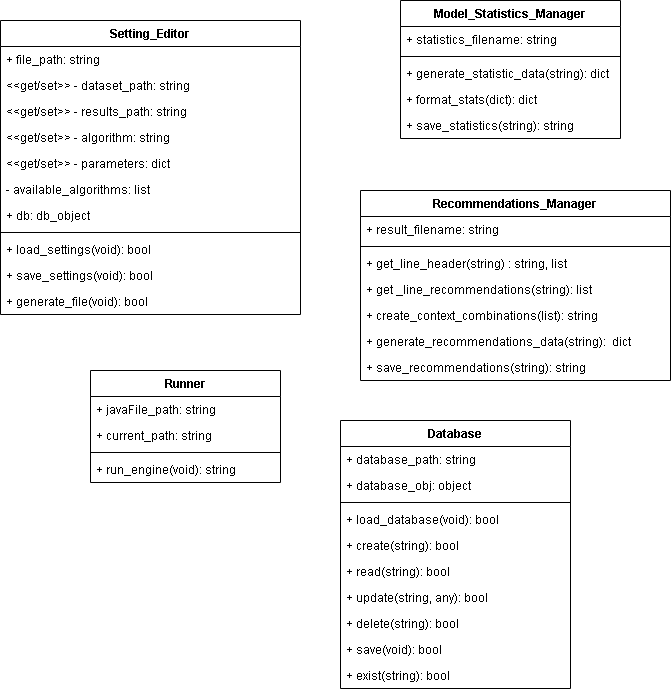

The diagram above was exported from draw.io. Its source (the exported page's mxGraphModel, read from the mxfile embedded in the PNG):
<mxGraphModel dx="605" dy="480" grid="1" gridSize="10" guides="1" tooltips="1" connect="1" arrows="1" fold="1" page="1" pageScale="1" pageWidth="827" pageHeight="1169" math="0" shadow="0">
  <root>
    <mxCell id="0" />
    <mxCell id="1" parent="0" />
    <mxCell id="7" value="Model_Statistics_Manager" style="swimlane;fontStyle=1;align=center;verticalAlign=top;childLayout=stackLayout;horizontal=1;startSize=26;horizontalStack=0;resizeParent=1;resizeParentMax=0;resizeLast=0;collapsible=1;marginBottom=0;" parent="1" vertex="1">
      <mxGeometry x="540" y="90" width="220" height="138" as="geometry" />
    </mxCell>
    <mxCell id="8" value="+ statistics_filename: string" style="text;strokeColor=none;fillColor=none;align=left;verticalAlign=top;spacingLeft=4;spacingRight=4;overflow=hidden;rotatable=0;points=[[0,0.5],[1,0.5]];portConstraint=eastwest;" parent="7" vertex="1">
      <mxGeometry y="26" width="220" height="26" as="geometry" />
    </mxCell>
    <mxCell id="9" value="" style="line;strokeWidth=1;fillColor=none;align=left;verticalAlign=middle;spacingTop=-1;spacingLeft=3;spacingRight=3;rotatable=0;labelPosition=right;points=[];portConstraint=eastwest;" parent="7" vertex="1">
      <mxGeometry y="52" width="220" height="8" as="geometry" />
    </mxCell>
    <mxCell id="10" value="+ generate_statistic_data(string): dict" style="text;strokeColor=none;fillColor=none;align=left;verticalAlign=top;spacingLeft=4;spacingRight=4;overflow=hidden;rotatable=0;points=[[0,0.5],[1,0.5]];portConstraint=eastwest;" parent="7" vertex="1">
      <mxGeometry y="60" width="220" height="26" as="geometry" />
    </mxCell>
    <mxCell id="21" value="+ format_stats(dict): dict" style="text;strokeColor=none;fillColor=none;align=left;verticalAlign=top;spacingLeft=4;spacingRight=4;overflow=hidden;rotatable=0;points=[[0,0.5],[1,0.5]];portConstraint=eastwest;" parent="7" vertex="1">
      <mxGeometry y="86" width="220" height="26" as="geometry" />
    </mxCell>
    <mxCell id="22" value="+ save_statistics(string): string" style="text;strokeColor=none;fillColor=none;align=left;verticalAlign=top;spacingLeft=4;spacingRight=4;overflow=hidden;rotatable=0;points=[[0,0.5],[1,0.5]];portConstraint=eastwest;" parent="7" vertex="1">
      <mxGeometry y="112" width="220" height="26" as="geometry" />
    </mxCell>
    <mxCell id="11" value="Recommendations_Manager" style="swimlane;fontStyle=1;align=center;verticalAlign=top;childLayout=stackLayout;horizontal=1;startSize=26;horizontalStack=0;resizeParent=1;resizeParentMax=0;resizeLast=0;collapsible=1;marginBottom=0;" parent="1" vertex="1">
      <mxGeometry x="500" y="280" width="310" height="190" as="geometry" />
    </mxCell>
    <mxCell id="12" value="+ result_filename: string" style="text;strokeColor=none;fillColor=none;align=left;verticalAlign=top;spacingLeft=4;spacingRight=4;overflow=hidden;rotatable=0;points=[[0,0.5],[1,0.5]];portConstraint=eastwest;" parent="11" vertex="1">
      <mxGeometry y="26" width="310" height="26" as="geometry" />
    </mxCell>
    <mxCell id="13" value="" style="line;strokeWidth=1;fillColor=none;align=left;verticalAlign=middle;spacingTop=-1;spacingLeft=3;spacingRight=3;rotatable=0;labelPosition=right;points=[];portConstraint=eastwest;" parent="11" vertex="1">
      <mxGeometry y="52" width="310" height="8" as="geometry" />
    </mxCell>
    <mxCell id="14" value="+ get_line_header(string) : string, list " style="text;strokeColor=none;fillColor=none;align=left;verticalAlign=top;spacingLeft=4;spacingRight=4;overflow=hidden;rotatable=0;points=[[0,0.5],[1,0.5]];portConstraint=eastwest;" parent="11" vertex="1">
      <mxGeometry y="60" width="310" height="26" as="geometry" />
    </mxCell>
    <mxCell id="23" value="+ get _line_recommendations(string): list" style="text;strokeColor=none;fillColor=none;align=left;verticalAlign=top;spacingLeft=4;spacingRight=4;overflow=hidden;rotatable=0;points=[[0,0.5],[1,0.5]];portConstraint=eastwest;" parent="11" vertex="1">
      <mxGeometry y="86" width="310" height="26" as="geometry" />
    </mxCell>
    <mxCell id="24" value="+ create_context_combinations(list): string" style="text;strokeColor=none;fillColor=none;align=left;verticalAlign=top;spacingLeft=4;spacingRight=4;overflow=hidden;rotatable=0;points=[[0,0.5],[1,0.5]];portConstraint=eastwest;" parent="11" vertex="1">
      <mxGeometry y="112" width="310" height="26" as="geometry" />
    </mxCell>
    <mxCell id="27" value="+ generate_recommendations_data(string):  dict" style="text;strokeColor=none;fillColor=none;align=left;verticalAlign=top;spacingLeft=4;spacingRight=4;overflow=hidden;rotatable=0;points=[[0,0.5],[1,0.5]];portConstraint=eastwest;" parent="11" vertex="1">
      <mxGeometry y="138" width="310" height="26" as="geometry" />
    </mxCell>
    <mxCell id="25" value="+ save_recommendations(string): string" style="text;strokeColor=none;fillColor=none;align=left;verticalAlign=top;spacingLeft=4;spacingRight=4;overflow=hidden;rotatable=0;points=[[0,0.5],[1,0.5]];portConstraint=eastwest;" parent="11" vertex="1">
      <mxGeometry y="164" width="310" height="26" as="geometry" />
    </mxCell>
    <mxCell id="2" value="Setting_Editor" style="swimlane;fontStyle=1;align=center;verticalAlign=top;childLayout=stackLayout;horizontal=1;startSize=26;horizontalStack=0;resizeParent=1;resizeParentMax=0;resizeLast=0;collapsible=1;marginBottom=0;" parent="1" vertex="1">
      <mxGeometry x="140" y="110" width="300" height="294" as="geometry" />
    </mxCell>
    <mxCell id="3" value="+ file_path: string" style="text;strokeColor=none;fillColor=none;align=left;verticalAlign=top;spacingLeft=4;spacingRight=4;overflow=hidden;rotatable=0;points=[[0,0.5],[1,0.5]];portConstraint=eastwest;" parent="2" vertex="1">
      <mxGeometry y="26" width="300" height="26" as="geometry" />
    </mxCell>
    <mxCell id="28" value="&lt;&lt;get/set&gt;&gt; - dataset_path: string" style="text;strokeColor=none;fillColor=none;align=left;verticalAlign=top;spacingLeft=4;spacingRight=4;overflow=hidden;rotatable=0;points=[[0,0.5],[1,0.5]];portConstraint=eastwest;" parent="2" vertex="1">
      <mxGeometry y="52" width="300" height="26" as="geometry" />
    </mxCell>
    <mxCell id="29" value="&lt;&lt;get/set&gt;&gt; - results_path: string" style="text;strokeColor=none;fillColor=none;align=left;verticalAlign=top;spacingLeft=4;spacingRight=4;overflow=hidden;rotatable=0;points=[[0,0.5],[1,0.5]];portConstraint=eastwest;" parent="2" vertex="1">
      <mxGeometry y="78" width="300" height="26" as="geometry" />
    </mxCell>
    <mxCell id="30" value="&lt;&lt;get/set&gt;&gt; - algorithm: string" style="text;strokeColor=none;fillColor=none;align=left;verticalAlign=top;spacingLeft=4;spacingRight=4;overflow=hidden;rotatable=0;points=[[0,0.5],[1,0.5]];portConstraint=eastwest;" parent="2" vertex="1">
      <mxGeometry y="104" width="300" height="26" as="geometry" />
    </mxCell>
    <mxCell id="33" value="&lt;&lt;get/set&gt;&gt; - parameters: dict" style="text;strokeColor=none;fillColor=none;align=left;verticalAlign=top;spacingLeft=4;spacingRight=4;overflow=hidden;rotatable=0;points=[[0,0.5],[1,0.5]];portConstraint=eastwest;" parent="2" vertex="1">
      <mxGeometry y="130" width="300" height="26" as="geometry" />
    </mxCell>
    <mxCell id="34" value="- available_algorithms: list" style="text;strokeColor=none;fillColor=none;align=left;verticalAlign=top;spacingLeft=4;spacingRight=4;overflow=hidden;rotatable=0;points=[[0,0.5],[1,0.5]];portConstraint=eastwest;" parent="2" vertex="1">
      <mxGeometry y="156" width="300" height="26" as="geometry" />
    </mxCell>
    <mxCell id="32" value="+ db: db_object" style="text;strokeColor=none;fillColor=none;align=left;verticalAlign=top;spacingLeft=4;spacingRight=4;overflow=hidden;rotatable=0;points=[[0,0.5],[1,0.5]];portConstraint=eastwest;" parent="2" vertex="1">
      <mxGeometry y="182" width="300" height="26" as="geometry" />
    </mxCell>
    <mxCell id="4" value="" style="line;strokeWidth=1;fillColor=none;align=left;verticalAlign=middle;spacingTop=-1;spacingLeft=3;spacingRight=3;rotatable=0;labelPosition=right;points=[];portConstraint=eastwest;" parent="2" vertex="1">
      <mxGeometry y="208" width="300" height="8" as="geometry" />
    </mxCell>
    <mxCell id="5" value="+ load_settings(void): bool" style="text;strokeColor=none;fillColor=none;align=left;verticalAlign=top;spacingLeft=4;spacingRight=4;overflow=hidden;rotatable=0;points=[[0,0.5],[1,0.5]];portConstraint=eastwest;" parent="2" vertex="1">
      <mxGeometry y="216" width="300" height="26" as="geometry" />
    </mxCell>
    <mxCell id="35" value="+ save_settings(void): bool" style="text;strokeColor=none;fillColor=none;align=left;verticalAlign=top;spacingLeft=4;spacingRight=4;overflow=hidden;rotatable=0;points=[[0,0.5],[1,0.5]];portConstraint=eastwest;" parent="2" vertex="1">
      <mxGeometry y="242" width="300" height="26" as="geometry" />
    </mxCell>
    <mxCell id="36" value="+ generate_file(void): bool" style="text;strokeColor=none;fillColor=none;align=left;verticalAlign=top;spacingLeft=4;spacingRight=4;overflow=hidden;rotatable=0;points=[[0,0.5],[1,0.5]];portConstraint=eastwest;" parent="2" vertex="1">
      <mxGeometry y="268" width="300" height="26" as="geometry" />
    </mxCell>
    <mxCell id="15" value="Runner" style="swimlane;fontStyle=1;align=center;verticalAlign=top;childLayout=stackLayout;horizontal=1;startSize=26;horizontalStack=0;resizeParent=1;resizeParentMax=0;resizeLast=0;collapsible=1;marginBottom=0;" parent="1" vertex="1">
      <mxGeometry x="230" y="460" width="190" height="112" as="geometry">
        <mxRectangle x="420" y="510" width="70" height="26" as="alternateBounds" />
      </mxGeometry>
    </mxCell>
    <mxCell id="16" value="+ javaFile_path: string&#10;" style="text;strokeColor=none;fillColor=none;align=left;verticalAlign=top;spacingLeft=4;spacingRight=4;overflow=hidden;rotatable=0;points=[[0,0.5],[1,0.5]];portConstraint=eastwest;" parent="15" vertex="1">
      <mxGeometry y="26" width="190" height="26" as="geometry" />
    </mxCell>
    <mxCell id="19" value="+ current_path: string&#10;" style="text;strokeColor=none;fillColor=none;align=left;verticalAlign=top;spacingLeft=4;spacingRight=4;overflow=hidden;rotatable=0;points=[[0,0.5],[1,0.5]];portConstraint=eastwest;" parent="15" vertex="1">
      <mxGeometry y="52" width="190" height="26" as="geometry" />
    </mxCell>
    <mxCell id="17" value="" style="line;strokeWidth=1;fillColor=none;align=left;verticalAlign=middle;spacingTop=-1;spacingLeft=3;spacingRight=3;rotatable=0;labelPosition=right;points=[];portConstraint=eastwest;" parent="15" vertex="1">
      <mxGeometry y="78" width="190" height="8" as="geometry" />
    </mxCell>
    <mxCell id="18" value="+ run_engine(void): string" style="text;strokeColor=none;fillColor=none;align=left;verticalAlign=top;spacingLeft=4;spacingRight=4;overflow=hidden;rotatable=0;points=[[0,0.5],[1,0.5]];portConstraint=eastwest;" parent="15" vertex="1">
      <mxGeometry y="86" width="190" height="26" as="geometry" />
    </mxCell>
    <mxCell id="37" value="Database" style="swimlane;fontStyle=1;align=center;verticalAlign=top;childLayout=stackLayout;horizontal=1;startSize=26;horizontalStack=0;resizeParent=1;resizeParentMax=0;resizeLast=0;collapsible=1;marginBottom=0;" parent="1" vertex="1">
      <mxGeometry x="480" y="510" width="230" height="268" as="geometry" />
    </mxCell>
    <mxCell id="41" value="+ database_path: string" style="text;strokeColor=none;fillColor=none;align=left;verticalAlign=top;spacingLeft=4;spacingRight=4;overflow=hidden;rotatable=0;points=[[0,0.5],[1,0.5]];portConstraint=eastwest;" parent="37" vertex="1">
      <mxGeometry y="26" width="230" height="26" as="geometry" />
    </mxCell>
    <mxCell id="38" value="+ database_obj: object" style="text;strokeColor=none;fillColor=none;align=left;verticalAlign=top;spacingLeft=4;spacingRight=4;overflow=hidden;rotatable=0;points=[[0,0.5],[1,0.5]];portConstraint=eastwest;" parent="37" vertex="1">
      <mxGeometry y="52" width="230" height="26" as="geometry" />
    </mxCell>
    <mxCell id="39" value="" style="line;strokeWidth=1;fillColor=none;align=left;verticalAlign=middle;spacingTop=-1;spacingLeft=3;spacingRight=3;rotatable=0;labelPosition=right;points=[];portConstraint=eastwest;" parent="37" vertex="1">
      <mxGeometry y="78" width="230" height="8" as="geometry" />
    </mxCell>
    <mxCell id="40" value="+ load_database(void): bool" style="text;strokeColor=none;fillColor=none;align=left;verticalAlign=top;spacingLeft=4;spacingRight=4;overflow=hidden;rotatable=0;points=[[0,0.5],[1,0.5]];portConstraint=eastwest;" parent="37" vertex="1">
      <mxGeometry y="86" width="230" height="26" as="geometry" />
    </mxCell>
    <mxCell id="47" value="+ create(string): bool" style="text;strokeColor=none;fillColor=none;align=left;verticalAlign=top;spacingLeft=4;spacingRight=4;overflow=hidden;rotatable=0;points=[[0,0.5],[1,0.5]];portConstraint=eastwest;" parent="37" vertex="1">
      <mxGeometry y="112" width="230" height="26" as="geometry" />
    </mxCell>
    <mxCell id="48" value="+ read(string): bool" style="text;strokeColor=none;fillColor=none;align=left;verticalAlign=top;spacingLeft=4;spacingRight=4;overflow=hidden;rotatable=0;points=[[0,0.5],[1,0.5]];portConstraint=eastwest;" parent="37" vertex="1">
      <mxGeometry y="138" width="230" height="26" as="geometry" />
    </mxCell>
    <mxCell id="49" value="+ update(string, any): bool" style="text;strokeColor=none;fillColor=none;align=left;verticalAlign=top;spacingLeft=4;spacingRight=4;overflow=hidden;rotatable=0;points=[[0,0.5],[1,0.5]];portConstraint=eastwest;" parent="37" vertex="1">
      <mxGeometry y="164" width="230" height="26" as="geometry" />
    </mxCell>
    <mxCell id="50" value="+ delete(string): bool" style="text;strokeColor=none;fillColor=none;align=left;verticalAlign=top;spacingLeft=4;spacingRight=4;overflow=hidden;rotatable=0;points=[[0,0.5],[1,0.5]];portConstraint=eastwest;" parent="37" vertex="1">
      <mxGeometry y="190" width="230" height="26" as="geometry" />
    </mxCell>
    <mxCell id="51" value="+ save(void): bool" style="text;strokeColor=none;fillColor=none;align=left;verticalAlign=top;spacingLeft=4;spacingRight=4;overflow=hidden;rotatable=0;points=[[0,0.5],[1,0.5]];portConstraint=eastwest;" parent="37" vertex="1">
      <mxGeometry y="216" width="230" height="26" as="geometry" />
    </mxCell>
    <mxCell id="52" value="+ exist(string): bool" style="text;strokeColor=none;fillColor=none;align=left;verticalAlign=top;spacingLeft=4;spacingRight=4;overflow=hidden;rotatable=0;points=[[0,0.5],[1,0.5]];portConstraint=eastwest;" parent="37" vertex="1">
      <mxGeometry y="242" width="230" height="26" as="geometry" />
    </mxCell>
  </root>
</mxGraphModel>